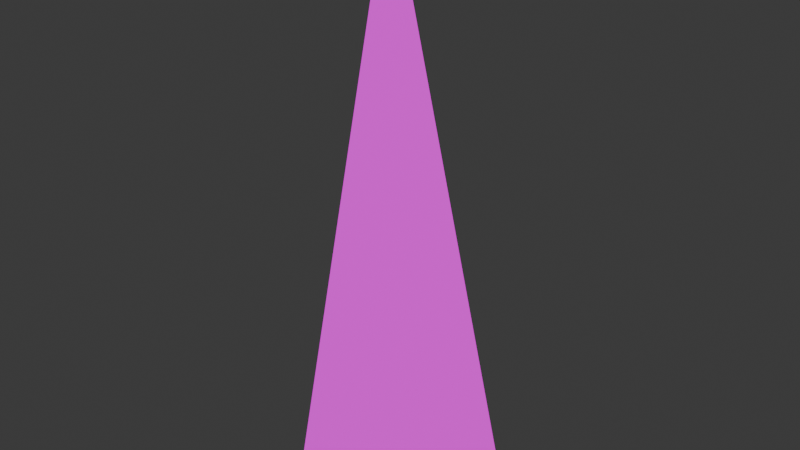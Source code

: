 # Source: mWallRampCornerConcrete01.blend  (saved by Blender 4.2.66; exported with 4.5.12 LTS)
import bpy
from mathutils import Matrix  # noqa: F401  (used for matrix-valued properties, if any)

bpy.ops.wm.read_factory_settings(use_empty=True)
scene = bpy.context.scene
scene.name = 'Scene'

# ---- collections
col_wallconcrete02 = bpy.data.collections.new('WallConcrete02'); scene.collection.children.link(col_wallconcrete02)

# ---- images (referenced by path relative to the original .blend; pixels are not part of the script)
import os
ASSET_DIR = os.environ.get("B2B_ASSET_DIR", "")  # directory of the original .blend (textures are referenced by path, not embedded)
HERE = os.path.dirname(os.path.abspath(__file__))  # packed textures are extracted next to this script under _unpacked/

def load_image(name, relpath, width, height, colorspace="sRGB"):
    """Load a texture the original file referenced (path relative to the .blend, or extracted next to this script)."""
    p = next((c for c in (os.path.join(HERE, relpath), os.path.join(ASSET_DIR, relpath)) if relpath and os.path.exists(c)), "")
    if p:
        img = bpy.data.images.load(p, check_existing=True)
        img.name = name
    else:  # same state as the original file: an image datablock whose file is absent (Cycles renders it pink)
        img = bpy.data.images.new(name, width, height)
        img.source = "FILE"
        img.filepath = "//" + (relpath or name)
    img.colorspace_settings.name = colorspace
    return img
img_concreteplain01_a_png = load_image('ConcretePlain01_a.png', 'ConcretePlain01_a.png', 1024, 1024, 'sRGB')

# ---- materials (node trees are filled in below, after node groups)
mat_concrete02a = bpy.data.materials.new('Concrete02a')
mat_concrete02a.use_transparent_shadow = False

# ---- material node trees
mat_concrete02a.use_nodes = True; mat_concrete02a.node_tree.nodes.clear()
_N = mat_concrete02a.node_tree.nodes; _L = mat_concrete02a.node_tree.links
n0 = _N.new('ShaderNodeBsdfPrincipled'); n0.name = 'Principled BSDF'; n0.location = (10, 300)
n0.inputs[3].default_value = 1.45
n0.inputs[13].default_value = 0.05
n1 = _N.new('ShaderNodeOutputMaterial'); n1.name = 'Material Output'; n1.location = (300, 300)
n2 = _N.new('ShaderNodeTexImage'); n2.name = 'Image Texture'; n2.location = (-280, 280)
n2.image = img_concreteplain01_a_png
n2.interpolation = 'Closest'
_L.new(n0.outputs[0], n1.inputs[0])
_L.new(n2.outputs[0], n0.inputs[0])
n1.is_active_output = True

# ---- world
world_world = bpy.data.worlds.new('World'); scene.world = world_world
world_world.use_nodes = True; world_world.node_tree.nodes.clear()
_N = world_world.node_tree.nodes; _L = world_world.node_tree.links
n0 = _N.new('ShaderNodeOutputWorld'); n0.name = 'World Output'; n0.location = (300, 300)
n1 = _N.new('ShaderNodeBackground'); n1.name = 'Background'; n1.location = (10, 300)
n1.inputs[0].default_value = (0.05088, 0.05088, 0.05088, 1.0)
_L.new(n1.outputs[0], n0.inputs[0])
n0.is_active_output = True
world_world.color = (0.05088, 0.05088, 0.05088)
world_world.use_sun_shadow = False
world_world.sun_shadow_jitter_overblur = 0.0

# ---- meshes
me_cube_028 = bpy.data.meshes.new('Cube.028')
me_cube_028.from_pydata([(-8.941e-08, 0.0, 0.0), (0.0, -0.5, 0.0), (-8.941e-08, 0.0, 2.0), (0.5, 0.0, 5.96e-08)], [], [(0, 2, 3), (2, 0, 1), (2, 1, 3)])
_uv = me_cube_028.uv_layers.new(name='UVMap')
_uv.uv.foreach_set('vector', [0.25, 5e-05, 0.25, 0.9999, 4.997e-05, 5.004e-05, 4.999e-05, 0.9999, 4.999e-05, 4.999e-05, 0.25, 5e-05, 0.1741, 0.9999, 5.901e-05, 5.904e-05, 0.3482, 5.901e-05])
me_cube_028.materials.append(mat_concrete02a)
me_cube_028.use_mirror_vertex_groups = False
me_cube_028.update()

# ---- objects
ob_wallrampcornerconcrete02 = bpy.data.objects.new('WallRampCornerConcrete02', me_cube_028)

# ---- transforms, parenting, visibility, modifiers, constraints
ob_wallrampcornerconcrete02.location = (0.0, 0.0, 0.0)
ob_wallrampcornerconcrete02.scale = (2.0, 2.0, 2.0)
ob_wallrampcornerconcrete02.lock_rotations_4d = False
ob_wallrampcornerconcrete02.empty_display_type = 'ARROWS'
ob_wallrampcornerconcrete02.lineart.crease_threshold = 0.0

# ---- collection membership
col_wallconcrete02.objects.link(ob_wallrampcornerconcrete02)

# ---- scene / render settings (as saved in the file)
scene.frame_start = 1; scene.frame_end = 250; scene.frame_set(1)
scene.render.engine = 'BLENDER_EEVEE_NEXT'
scene.cycles.sampling_pattern = 'TABULATED_SOBOL'
scene.eevee.ray_tracing_options.trace_max_roughness = 0.0
bpy.context.view_layer.update()

# ---- added for rendering (the .blend has no active camera and no usable light): camera, sun
cam_auto = bpy.data.cameras.new('AutoCamera')
cam_auto.lens = 50.0
cam_auto.sensor_width = 36.0
cam_auto.clip_end = 1000.0
ob_auto_camera = bpy.data.objects.new('AutoCamera', cam_auto)
scene.collection.objects.link(ob_auto_camera)
ob_auto_camera.location = (4.4254, -5.21047, 5.14032)
ob_auto_camera.rotation_euler = (1.09748, -7.21219e-08, 0.694738)
scene.camera = ob_auto_camera
light_auto_sun = bpy.data.lights.new('AutoSun', 'SUN')
light_auto_sun.energy = 3.0
light_auto_sun.angle = 0.0523599
ob_auto_sun = bpy.data.objects.new('AutoSun', light_auto_sun)
scene.collection.objects.link(ob_auto_sun)
ob_auto_sun.rotation_euler = (0.872665, 0.174533, 0.523599)
bpy.context.view_layer.update()

